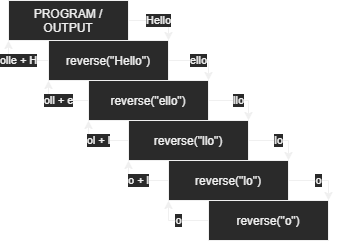

The diagram above was exported from draw.io. Its source (the exported page's mxGraphModel, read from the mxfile embedded in the PNG):
<mxGraphModel dx="598" dy="899" grid="1" gridSize="10" guides="1" tooltips="1" connect="1" arrows="1" fold="1" page="1" pageScale="1" pageWidth="827" pageHeight="1169" math="0" shadow="0">
  <root>
    <mxCell id="0" />
    <mxCell id="1" parent="0" />
    <mxCell id="2" value="ello" style="edgeStyle=orthogonalEdgeStyle;rounded=0;orthogonalLoop=1;jettySize=auto;html=1;exitX=1;exitY=0.5;exitDx=0;exitDy=0;entryX=1;entryY=0;entryDx=0;entryDy=0;" edge="1" source="4" target="7" parent="1">
      <mxGeometry relative="1" as="geometry" />
    </mxCell>
    <mxCell id="3" value="olle + H" style="edgeStyle=orthogonalEdgeStyle;rounded=0;orthogonalLoop=1;jettySize=auto;html=1;exitX=0;exitY=0.5;exitDx=0;exitDy=0;entryX=0;entryY=1;entryDx=0;entryDy=0;" edge="1" source="4" target="9" parent="1">
      <mxGeometry relative="1" as="geometry" />
    </mxCell>
    <mxCell id="4" value="reverse(&quot;Hello&quot;)" style="rounded=0;whiteSpace=wrap;html=1;" vertex="1" parent="1">
      <mxGeometry x="440" y="520" width="120" height="40" as="geometry" />
    </mxCell>
    <mxCell id="5" value="llo" style="edgeStyle=orthogonalEdgeStyle;rounded=0;orthogonalLoop=1;jettySize=auto;html=1;exitX=1;exitY=0.5;exitDx=0;exitDy=0;entryX=1;entryY=0;entryDx=0;entryDy=0;" edge="1" source="7" target="12" parent="1">
      <mxGeometry relative="1" as="geometry" />
    </mxCell>
    <mxCell id="6" value="oll + e" style="edgeStyle=orthogonalEdgeStyle;rounded=0;orthogonalLoop=1;jettySize=auto;html=1;exitX=0;exitY=0.5;exitDx=0;exitDy=0;entryX=0;entryY=1;entryDx=0;entryDy=0;" edge="1" source="7" target="4" parent="1">
      <mxGeometry relative="1" as="geometry" />
    </mxCell>
    <mxCell id="7" value="reverse(&quot;ello&quot;)" style="rounded=0;whiteSpace=wrap;html=1;" vertex="1" parent="1">
      <mxGeometry x="480" y="560" width="120" height="40" as="geometry" />
    </mxCell>
    <mxCell id="8" value="Hello" style="edgeStyle=orthogonalEdgeStyle;rounded=0;orthogonalLoop=1;jettySize=auto;html=1;exitX=1;exitY=0.5;exitDx=0;exitDy=0;entryX=1;entryY=0;entryDx=0;entryDy=0;" edge="1" source="9" target="4" parent="1">
      <mxGeometry relative="1" as="geometry" />
    </mxCell>
    <mxCell id="9" value="PROGRAM / OUTPUT" style="rounded=0;whiteSpace=wrap;html=1;" vertex="1" parent="1">
      <mxGeometry x="400" y="480" width="120" height="40" as="geometry" />
    </mxCell>
    <mxCell id="10" value="lo" style="edgeStyle=orthogonalEdgeStyle;rounded=0;orthogonalLoop=1;jettySize=auto;html=1;exitX=1;exitY=0.5;exitDx=0;exitDy=0;entryX=1;entryY=0;entryDx=0;entryDy=0;" edge="1" source="12" target="15" parent="1">
      <mxGeometry relative="1" as="geometry" />
    </mxCell>
    <mxCell id="11" value="ol + l" style="edgeStyle=orthogonalEdgeStyle;rounded=0;orthogonalLoop=1;jettySize=auto;html=1;exitX=0;exitY=0.5;exitDx=0;exitDy=0;entryX=0;entryY=1;entryDx=0;entryDy=0;" edge="1" source="12" target="7" parent="1">
      <mxGeometry relative="1" as="geometry" />
    </mxCell>
    <mxCell id="12" value="reverse(&quot;llo&quot;)" style="rounded=0;whiteSpace=wrap;html=1;" vertex="1" parent="1">
      <mxGeometry x="520" y="600" width="120" height="40" as="geometry" />
    </mxCell>
    <mxCell id="13" value="o" style="edgeStyle=orthogonalEdgeStyle;rounded=0;orthogonalLoop=1;jettySize=auto;html=1;exitX=1;exitY=0.5;exitDx=0;exitDy=0;entryX=1;entryY=0;entryDx=0;entryDy=0;" edge="1" source="15" target="17" parent="1">
      <mxGeometry relative="1" as="geometry" />
    </mxCell>
    <mxCell id="14" value="o + l" style="edgeStyle=orthogonalEdgeStyle;rounded=0;orthogonalLoop=1;jettySize=auto;html=1;exitX=0;exitY=0.5;exitDx=0;exitDy=0;entryX=0;entryY=1;entryDx=0;entryDy=0;" edge="1" source="15" target="12" parent="1">
      <mxGeometry relative="1" as="geometry" />
    </mxCell>
    <mxCell id="15" value="reverse(&quot;lo&quot;)" style="rounded=0;whiteSpace=wrap;html=1;" vertex="1" parent="1">
      <mxGeometry x="560" y="640" width="120" height="40" as="geometry" />
    </mxCell>
    <mxCell id="16" value="o" style="edgeStyle=orthogonalEdgeStyle;rounded=0;orthogonalLoop=1;jettySize=auto;html=1;exitX=0;exitY=0.5;exitDx=0;exitDy=0;entryX=0;entryY=1;entryDx=0;entryDy=0;" edge="1" source="17" target="15" parent="1">
      <mxGeometry relative="1" as="geometry" />
    </mxCell>
    <mxCell id="17" value="reverse(&quot;o&quot;)" style="rounded=0;whiteSpace=wrap;html=1;" vertex="1" parent="1">
      <mxGeometry x="600" y="680" width="120" height="40" as="geometry" />
    </mxCell>
  </root>
</mxGraphModel>